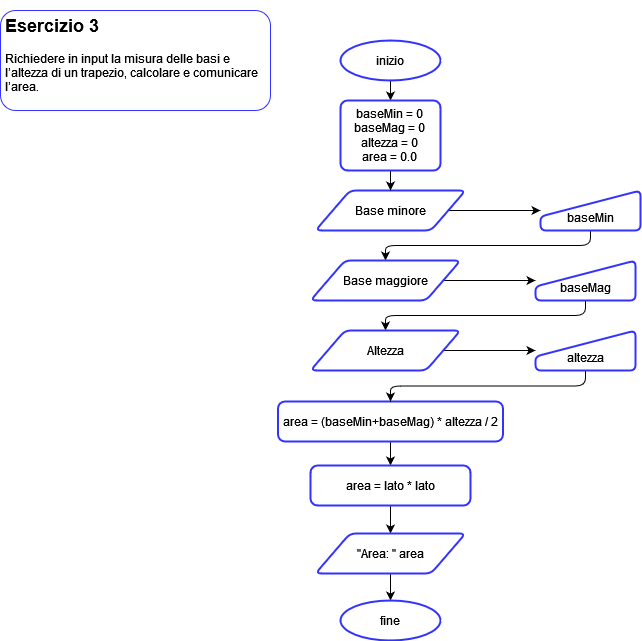

The diagram above was exported from draw.io. Its source (the exported page's mxGraphModel, read from the mxfile embedded in the PNG):
<mxGraphModel dx="1818" dy="1091" grid="1" gridSize="10" guides="1" tooltips="1" connect="1" arrows="1" fold="1" page="1" pageScale="1" pageWidth="827" pageHeight="1169" math="0" shadow="0">
  <root>
    <mxCell id="0" />
    <mxCell id="1" parent="0" />
    <mxCell id="6pI2BxqR1edeEHrPernu-1" value="&lt;h2&gt;Esercizio 3&lt;/h2&gt;&lt;p&gt;&lt;span style=&quot;background-color: initial;&quot;&gt;Richiedere in input la misura delle basi e l’altezza di un trapezio,&amp;nbsp;calcolare e comunicare l’area.&lt;/span&gt;&lt;/p&gt;" style="text;html=1;strokeColor=#3333FF;fillColor=none;spacing=5;spacingTop=-20;whiteSpace=wrap;overflow=hidden;rounded=1;" parent="1" vertex="1">
      <mxGeometry x="10" y="10" width="270" height="100" as="geometry" />
    </mxCell>
    <mxCell id="R-RN0vDuzp3KD049gmzq-1" style="edgeStyle=none;html=1;entryX=0.5;entryY=0;entryDx=0;entryDy=0;fontSize=12;" parent="1" source="R-RN0vDuzp3KD049gmzq-2" target="R-RN0vDuzp3KD049gmzq-8" edge="1">
      <mxGeometry relative="1" as="geometry" />
    </mxCell>
    <mxCell id="R-RN0vDuzp3KD049gmzq-2" value="inizio" style="strokeWidth=2;html=1;shape=mxgraph.flowchart.start_1;whiteSpace=wrap;rounded=1;strokeColor=#3333FF;fontSize=12;" parent="1" vertex="1">
      <mxGeometry x="350" y="40" width="100" height="40" as="geometry" />
    </mxCell>
    <mxCell id="R-RN0vDuzp3KD049gmzq-3" style="edgeStyle=none;html=1;exitX=1;exitY=0.5;exitDx=0;exitDy=0;entryX=0;entryY=0.5;entryDx=0;entryDy=0;fontSize=12;" parent="1" source="R-RN0vDuzp3KD049gmzq-4" target="R-RN0vDuzp3KD049gmzq-6" edge="1">
      <mxGeometry relative="1" as="geometry" />
    </mxCell>
    <mxCell id="R-RN0vDuzp3KD049gmzq-4" value="Base minore" style="shape=parallelogram;html=1;strokeWidth=2;perimeter=parallelogramPerimeter;whiteSpace=wrap;rounded=1;arcSize=12;size=0.23;strokeColor=#3333FF;fontSize=12;" parent="1" vertex="1">
      <mxGeometry x="325" y="190" width="150" height="40" as="geometry" />
    </mxCell>
    <mxCell id="R-RN0vDuzp3KD049gmzq-18" style="edgeStyle=orthogonalEdgeStyle;html=1;exitX=0.5;exitY=1;exitDx=0;exitDy=0;entryX=0.5;entryY=0;entryDx=0;entryDy=0;fontSize=12;" parent="1" source="R-RN0vDuzp3KD049gmzq-6" target="R-RN0vDuzp3KD049gmzq-13" edge="1">
      <mxGeometry relative="1" as="geometry" />
    </mxCell>
    <mxCell id="R-RN0vDuzp3KD049gmzq-6" value="&lt;br&gt;baseMin" style="html=1;strokeWidth=2;shape=manualInput;whiteSpace=wrap;rounded=1;size=26;arcSize=11;strokeColor=#3333FF;fontSize=12;" parent="1" vertex="1">
      <mxGeometry x="550" y="190" width="100" height="40" as="geometry" />
    </mxCell>
    <mxCell id="R-RN0vDuzp3KD049gmzq-7" style="edgeStyle=none;html=1;exitX=0.5;exitY=1;exitDx=0;exitDy=0;entryX=0.5;entryY=0;entryDx=0;entryDy=0;fontSize=12;" parent="1" source="R-RN0vDuzp3KD049gmzq-8" target="R-RN0vDuzp3KD049gmzq-4" edge="1">
      <mxGeometry relative="1" as="geometry" />
    </mxCell>
    <mxCell id="R-RN0vDuzp3KD049gmzq-8" value="baseMin = 0&lt;br&gt;baseMag = 0&lt;br&gt;altezza = 0&lt;br&gt;area = 0.0" style="rounded=1;whiteSpace=wrap;html=1;absoluteArcSize=1;arcSize=14;strokeWidth=2;strokeColor=#3333FF;fontSize=12;" parent="1" vertex="1">
      <mxGeometry x="350" y="100" width="100" height="70" as="geometry" />
    </mxCell>
    <mxCell id="R-RN0vDuzp3KD049gmzq-9" style="edgeStyle=none;html=1;exitX=0.5;exitY=1;exitDx=0;exitDy=0;entryX=0.5;entryY=0;entryDx=0;entryDy=0;fontSize=12;" parent="1" source="R-RN0vDuzp3KD049gmzq-10" target="R-RN0vDuzp3KD049gmzq-11" edge="1">
      <mxGeometry relative="1" as="geometry" />
    </mxCell>
    <mxCell id="R-RN0vDuzp3KD049gmzq-10" value="area = (baseMin+baseMag) * altezza / 2" style="rounded=1;whiteSpace=wrap;html=1;absoluteArcSize=1;arcSize=14;strokeWidth=2;strokeColor=#3333FF;fontSize=12;" parent="1" vertex="1">
      <mxGeometry x="287.5" y="401" width="225" height="40" as="geometry" />
    </mxCell>
    <mxCell id="R-RN0vDuzp3KD049gmzq-22" style="edgeStyle=orthogonalEdgeStyle;html=1;exitX=0.5;exitY=1;exitDx=0;exitDy=0;entryX=0.5;entryY=0;entryDx=0;entryDy=0;fontSize=12;" parent="1" source="R-RN0vDuzp3KD049gmzq-11" target="R-RN0vDuzp3KD049gmzq-21" edge="1">
      <mxGeometry relative="1" as="geometry" />
    </mxCell>
    <mxCell id="R-RN0vDuzp3KD049gmzq-11" value="area = lato * lato" style="rounded=1;whiteSpace=wrap;html=1;absoluteArcSize=1;arcSize=14;strokeWidth=2;strokeColor=#3333FF;fontSize=12;" parent="1" vertex="1">
      <mxGeometry x="320" y="465" width="160" height="40" as="geometry" />
    </mxCell>
    <mxCell id="R-RN0vDuzp3KD049gmzq-12" style="edgeStyle=none;html=1;exitX=1;exitY=0.5;exitDx=0;exitDy=0;entryX=0;entryY=0.5;entryDx=0;entryDy=0;fontSize=12;" parent="1" source="R-RN0vDuzp3KD049gmzq-13" target="R-RN0vDuzp3KD049gmzq-14" edge="1">
      <mxGeometry relative="1" as="geometry" />
    </mxCell>
    <mxCell id="R-RN0vDuzp3KD049gmzq-13" value="Base maggiore" style="shape=parallelogram;html=1;strokeWidth=2;perimeter=parallelogramPerimeter;whiteSpace=wrap;rounded=1;arcSize=12;size=0.23;strokeColor=#3333FF;fontSize=12;" parent="1" vertex="1">
      <mxGeometry x="320" y="260" width="150" height="40" as="geometry" />
    </mxCell>
    <mxCell id="R-RN0vDuzp3KD049gmzq-19" style="edgeStyle=orthogonalEdgeStyle;html=1;exitX=0.5;exitY=1;exitDx=0;exitDy=0;entryX=0.5;entryY=0;entryDx=0;entryDy=0;fontSize=12;" parent="1" source="R-RN0vDuzp3KD049gmzq-14" target="R-RN0vDuzp3KD049gmzq-16" edge="1">
      <mxGeometry relative="1" as="geometry" />
    </mxCell>
    <mxCell id="R-RN0vDuzp3KD049gmzq-14" value="&lt;br&gt;baseMag" style="html=1;strokeWidth=2;shape=manualInput;whiteSpace=wrap;rounded=1;size=26;arcSize=11;strokeColor=#3333FF;fontSize=12;" parent="1" vertex="1">
      <mxGeometry x="545" y="260" width="100" height="40" as="geometry" />
    </mxCell>
    <mxCell id="R-RN0vDuzp3KD049gmzq-15" style="edgeStyle=none;html=1;exitX=1;exitY=0.5;exitDx=0;exitDy=0;entryX=0;entryY=0.5;entryDx=0;entryDy=0;fontSize=12;" parent="1" source="R-RN0vDuzp3KD049gmzq-16" target="R-RN0vDuzp3KD049gmzq-17" edge="1">
      <mxGeometry relative="1" as="geometry" />
    </mxCell>
    <mxCell id="R-RN0vDuzp3KD049gmzq-16" value="Altezza" style="shape=parallelogram;html=1;strokeWidth=2;perimeter=parallelogramPerimeter;whiteSpace=wrap;rounded=1;arcSize=12;size=0.23;strokeColor=#3333FF;fontSize=12;" parent="1" vertex="1">
      <mxGeometry x="320" y="330" width="150" height="40" as="geometry" />
    </mxCell>
    <mxCell id="R-RN0vDuzp3KD049gmzq-20" style="edgeStyle=orthogonalEdgeStyle;html=1;exitX=0.5;exitY=1;exitDx=0;exitDy=0;entryX=0.5;entryY=0;entryDx=0;entryDy=0;fontSize=12;" parent="1" source="R-RN0vDuzp3KD049gmzq-17" target="R-RN0vDuzp3KD049gmzq-10" edge="1">
      <mxGeometry relative="1" as="geometry" />
    </mxCell>
    <mxCell id="R-RN0vDuzp3KD049gmzq-17" value="&lt;br&gt;altezza" style="html=1;strokeWidth=2;shape=manualInput;whiteSpace=wrap;rounded=1;size=26;arcSize=11;strokeColor=#3333FF;fontSize=12;" parent="1" vertex="1">
      <mxGeometry x="545" y="330" width="100" height="40" as="geometry" />
    </mxCell>
    <mxCell id="R-RN0vDuzp3KD049gmzq-24" style="edgeStyle=orthogonalEdgeStyle;html=1;exitX=0.5;exitY=1;exitDx=0;exitDy=0;entryX=0.5;entryY=0;entryDx=0;entryDy=0;entryPerimeter=0;fontSize=12;" parent="1" source="R-RN0vDuzp3KD049gmzq-21" target="R-RN0vDuzp3KD049gmzq-23" edge="1">
      <mxGeometry relative="1" as="geometry" />
    </mxCell>
    <mxCell id="R-RN0vDuzp3KD049gmzq-21" value="&quot;Area: &quot; area" style="shape=parallelogram;html=1;strokeWidth=2;perimeter=parallelogramPerimeter;whiteSpace=wrap;rounded=1;arcSize=12;size=0.23;strokeColor=#3333FF;fontSize=12;" parent="1" vertex="1">
      <mxGeometry x="325" y="533" width="150" height="40" as="geometry" />
    </mxCell>
    <mxCell id="R-RN0vDuzp3KD049gmzq-23" value="fine" style="strokeWidth=2;html=1;shape=mxgraph.flowchart.start_1;whiteSpace=wrap;rounded=1;strokeColor=#3333FF;fontSize=12;" parent="1" vertex="1">
      <mxGeometry x="350" y="600" width="100" height="40" as="geometry" />
    </mxCell>
  </root>
</mxGraphModel>